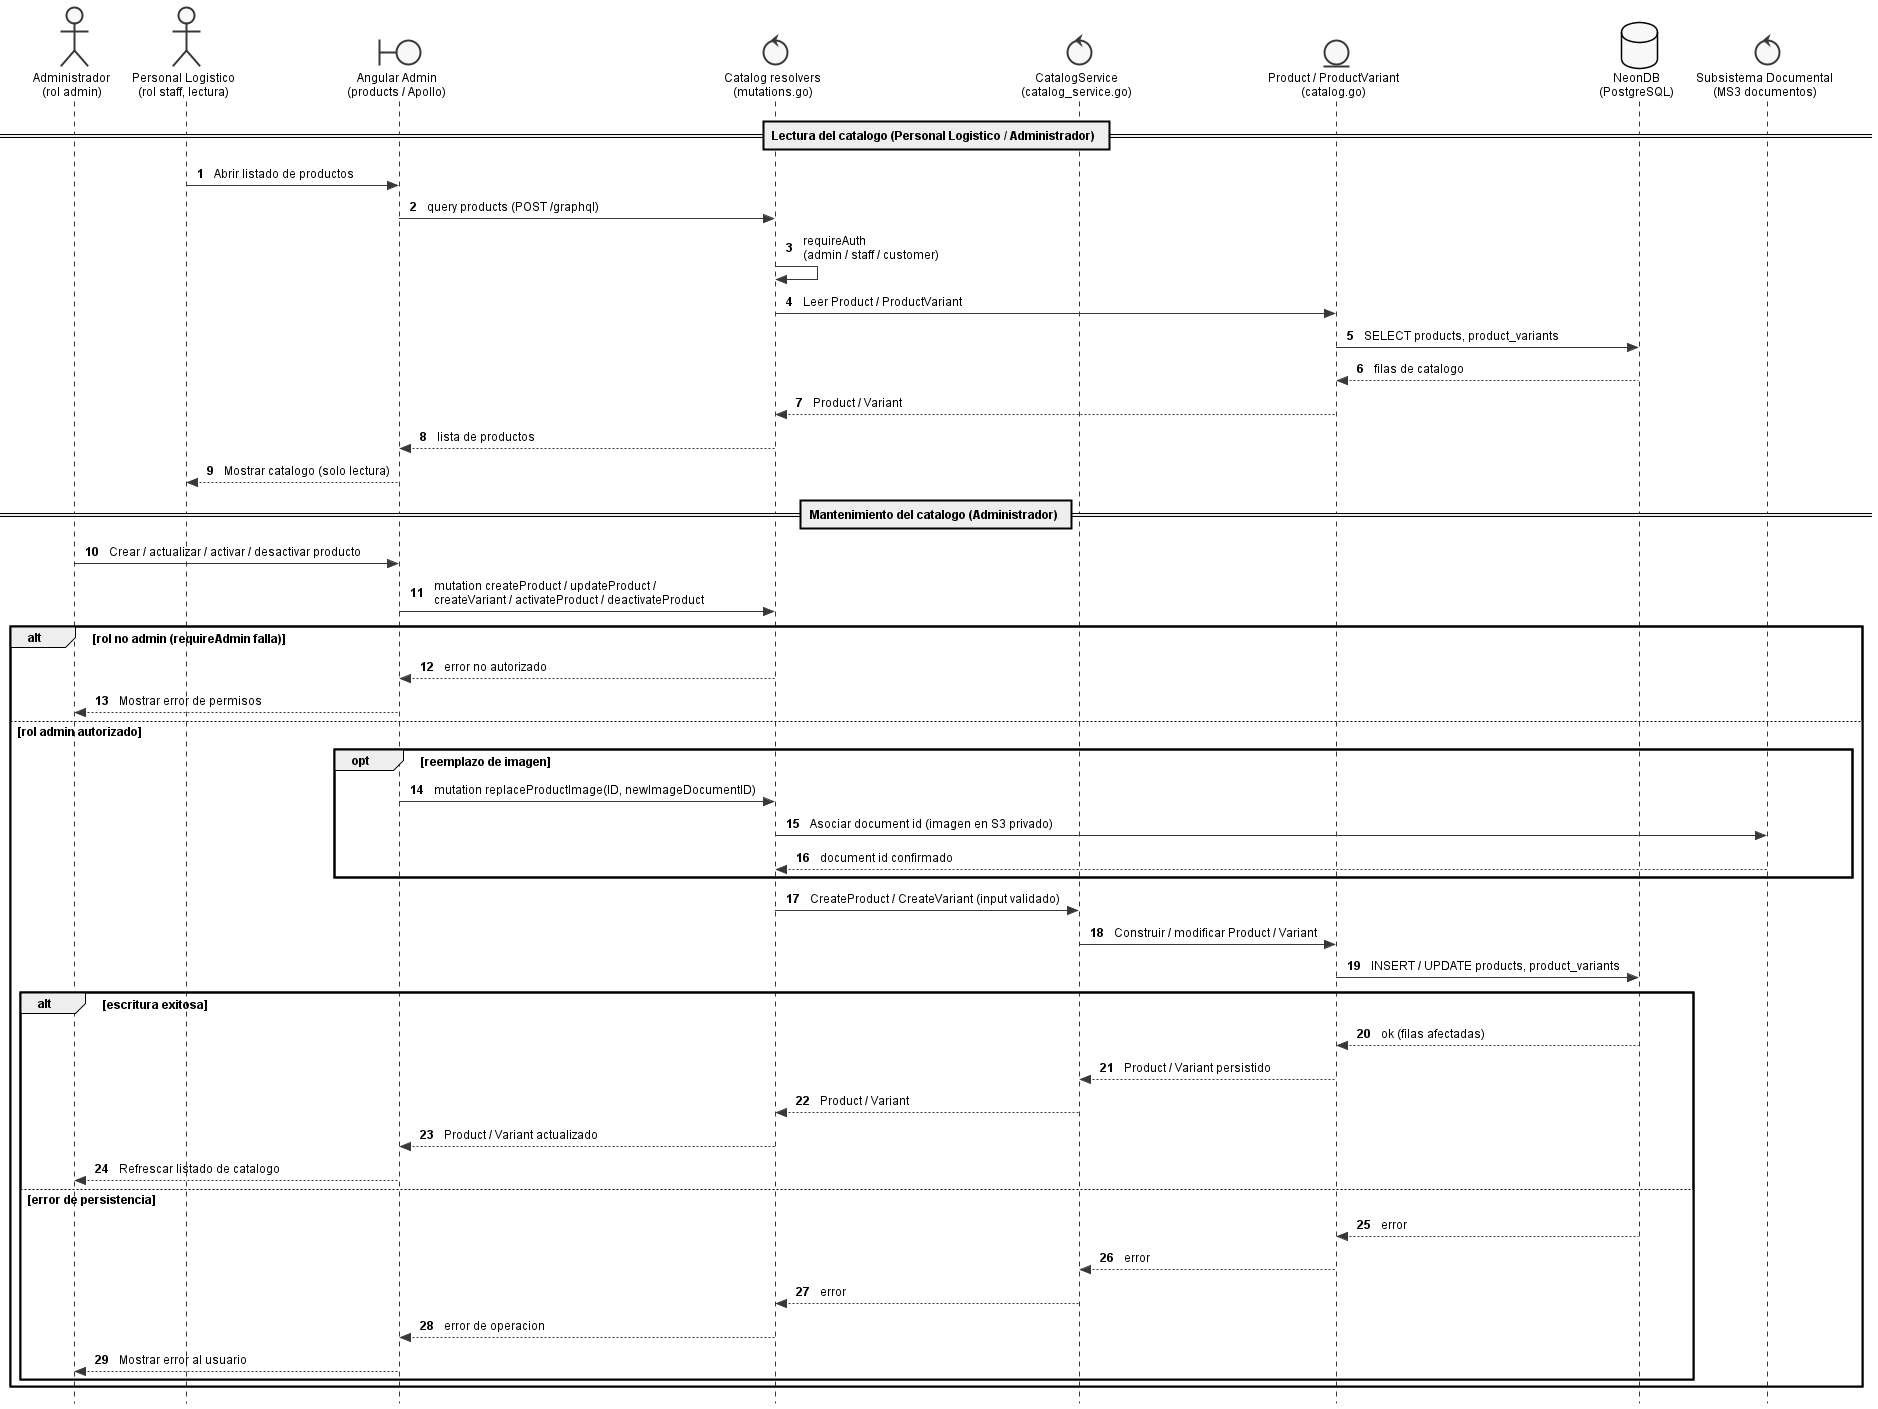

The diagram above was rendered by PlantUML. Its source (embedded in the PNG):
@startuml
' Embedded standalone style block (replicated per file; standalone)
skinparam shadowing false
skinparam backgroundColor White
skinparam defaultFontName Arial
skinparam defaultFontSize 12
skinparam monochrome true
skinparam style strictuml
skinparam nodesep 50
skinparam ranksep 60
skinparam padding 3
skinparam classAttributeIconSize 0
hide circle

autonumber "<b>"

actor "Administrador\n(rol admin)" as Admin
actor "Personal Logistico\n(rol staff, lectura)" as Staff
boundary "Angular Admin\n(products / Apollo)" as Boundary
control "Catalog resolvers\n(mutations.go)" as Resolvers
control "CatalogService\n(catalog_service.go)" as Service
entity "Product / ProductVariant\n(catalog.go)" as Entity
database "NeonDB\n(PostgreSQL)" as DB
control "Subsistema Documental\n(MS3 documentos)" as MS3

== Lectura del catalogo (Personal Logistico / Administrador) ==
Staff -> Boundary : Abrir listado de productos
Boundary -> Resolvers : query products (POST /graphql)
Resolvers -> Resolvers : requireAuth\n(admin / staff / customer)
Resolvers -> Entity : Leer Product / ProductVariant
Entity -> DB : SELECT products, product_variants
DB --> Entity : filas de catalogo
Entity --> Resolvers : Product / Variant
Resolvers --> Boundary : lista de productos
Boundary --> Staff : Mostrar catalogo (solo lectura)

== Mantenimiento del catalogo (Administrador) ==
Admin -> Boundary : Crear / actualizar / activar / desactivar producto
Boundary -> Resolvers : mutation createProduct / updateProduct /\ncreateVariant / activateProduct / deactivateProduct

alt rol no admin (requireAdmin falla)
  Resolvers --> Boundary : error no autorizado
  Boundary --> Admin : Mostrar error de permisos
else rol admin autorizado
  opt reemplazo de imagen
    Boundary -> Resolvers : mutation replaceProductImage(ID, newImageDocumentID)
    Resolvers -> MS3 : Asociar document id (imagen en S3 privado)
    MS3 --> Resolvers : document id confirmado
  end

  Resolvers -> Service : CreateProduct / CreateVariant (input validado)
  Service -> Entity : Construir / modificar Product / Variant
  Entity -> DB : INSERT / UPDATE products, product_variants

  alt escritura exitosa
    DB --> Entity : ok (filas afectadas)
    Entity --> Service : Product / Variant persistido
    Service --> Resolvers : Product / Variant
    Resolvers --> Boundary : Product / Variant actualizado
    Boundary --> Admin : Refrescar listado de catalogo
  else error de persistencia
    DB --> Entity : error
    Entity --> Service : error
    Service --> Resolvers : error
    Resolvers --> Boundary : error de operacion
    Boundary --> Admin : Mostrar error al usuario
  end
end
@enduml